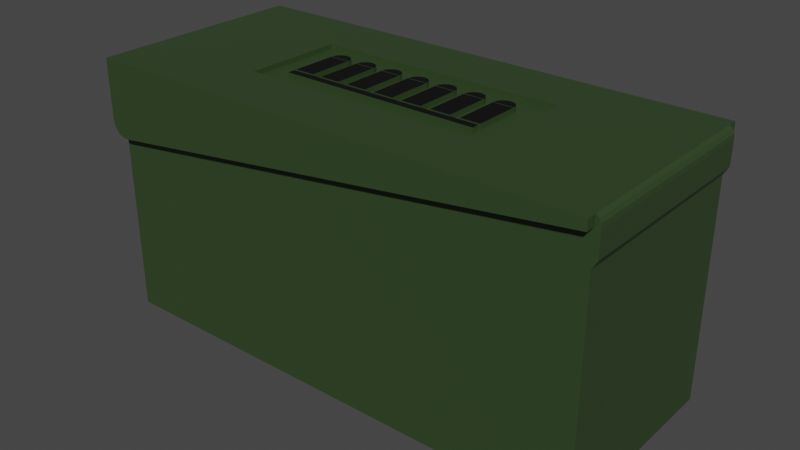 # Source: Ammo-Item-Standard.blend  (saved by Blender 2.80.75; exported with 4.5.12 LTS)
import bpy
from mathutils import Matrix  # noqa: F401  (used for matrix-valued properties, if any)

bpy.ops.wm.read_factory_settings(use_empty=True)
scene = bpy.context.scene
scene.name = 'Scene'

# ---- collections
col_collection = bpy.data.collections.new('Collection'); scene.collection.children.link(col_collection)

# ---- materials (node trees are filled in below, after node groups)
mat_small_ammo_box = bpy.data.materials.new('Small Ammo Box')
mat_small_ammo_box.alpha_threshold = 0.0
mat_small_ammo_box.use_transparent_shadow = False
mat_small_ammo_box.line_color = (0.0, 0.0, 0.0, 1.0)
mat_small_ammo_box_logo = bpy.data.materials.new('Small Ammo Box Logo')
mat_small_ammo_box_logo.use_transparent_shadow = False

# ---- material node trees
mat_small_ammo_box.use_nodes = True; mat_small_ammo_box.node_tree.nodes.clear()
_N = mat_small_ammo_box.node_tree.nodes; _L = mat_small_ammo_box.node_tree.links
n0 = _N.new('ShaderNodeOutputMaterial'); n0.name = 'Material Output'; n0.location = (300, 300)
n1 = _N.new('ShaderNodeBsdfPrincipled'); n1.name = 'Principled BSDF'; n1.location = (10, 300)
n1.distribution = 'GGX'
n1.subsurface_method = 'BURLEY'
n1.inputs[0].default_value = (0.03212, 0.06071, 0.02084, 1.0)
n1.inputs[2].default_value = 0.4
n1.inputs[3].default_value = 1.45
n1.inputs[27].default_value = (0.0, 0.0, 0.0, 1.0)
n1.inputs[28].default_value = 1.0
_L.new(n1.outputs[0], n0.inputs[0])
n0.is_active_output = True
mat_small_ammo_box_logo.use_nodes = True; mat_small_ammo_box_logo.node_tree.nodes.clear()
_N = mat_small_ammo_box_logo.node_tree.nodes; _L = mat_small_ammo_box_logo.node_tree.links
n0 = _N.new('ShaderNodeOutputMaterial'); n0.name = 'Material Output'; n0.location = (300, 300)
n1 = _N.new('ShaderNodeBsdfPrincipled'); n1.name = 'Principled BSDF'; n1.location = (10, 300)
n1.distribution = 'GGX'
n1.subsurface_method = 'BURLEY'
n1.inputs[0].default_value = (0.0, 0.0, 0.0, 1.0)
n1.inputs[3].default_value = 1.45
n1.inputs[27].default_value = (0.0, 0.0, 0.0, 1.0)
n1.inputs[28].default_value = 1.0
_L.new(n1.outputs[0], n0.inputs[0])
n0.is_active_output = True

# ---- world
world_world = bpy.data.worlds.new('World'); scene.world = world_world
world_world.use_nodes = True; world_world.node_tree.nodes.clear()
_N = world_world.node_tree.nodes; _L = world_world.node_tree.links
n0 = _N.new('ShaderNodeOutputWorld'); n0.name = 'World Output'; n0.location = (300, 300)
n1 = _N.new('ShaderNodeBackground'); n1.name = 'Background'; n1.location = (10, 300)
n1.inputs[0].default_value = (0.05088, 0.05088, 0.05088, 1.0)
_L.new(n1.outputs[0], n0.inputs[0])
n0.is_active_output = True
world_world.color = (0.05088, 0.05088, 0.05088)
world_world.use_sun_shadow = False
world_world.sun_shadow_jitter_overblur = 0.0

# ---- meshes
me_ammo_item_standard_002 = bpy.data.meshes.new('Ammo-Item-Standard.002')
me_ammo_item_standard_002.from_pydata([(1.0, -0.325, 2.6), (-1.0, -0.325, 2.6), (1.0, -0.325, 2.55), (-1.0, -0.325, 2.55), (-1.0, -0.25, 2.6), (-1.0, -0.25, 2.55), (1.0, -0.25, 2.6), (1.0, -0.25, 2.55), (-0.8, 0.225, 2.6), (-0.8, -0.225, 2.6), (-0.8, 0.225, 2.55), (-0.8, -0.225, 2.55), (-1.0, -0.225, 2.6), (-1.0, -0.225, 2.55), (-1.0, 0.225, 2.6), (-1.0, 0.225, 2.55), (0.8, 0.235, 2.6), (0.8099, 0.2784, 2.6), (0.8, 0.235, 2.55), (0.8099, 0.2784, 2.55), (0.8377, 0.3132, 2.6), (0.8377, 0.3132, 2.55), (0.8777, 0.3325, 2.6), (0.8777, 0.3325, 2.55), (0.9223, 0.3325, 2.6), (0.9223, 0.3325, 2.55), (0.9623, 0.3132, 2.6), (0.9623, 0.3132, 2.55), (0.9901, 0.2784, 2.6), (0.9901, 0.2784, 2.55), (1.0, 0.235, 2.55), (1.0, 0.235, 2.6), (1.0, -0.225, 2.6), (0.8, -0.225, 2.6), (1.0, -0.225, 2.55), (0.8, -0.225, 2.55), (0.8, 0.225, 2.6), (0.8, 0.225, 2.55), (1.0, 0.225, 2.6), (1.0, 0.225, 2.55), (-1.0, 0.235, 2.6), (-0.9901, 0.2784, 2.6), (-1.0, 0.235, 2.55), (-0.9901, 0.2784, 2.55), (-0.9623, 0.3132, 2.6), (-0.9623, 0.3132, 2.55), (-0.9223, 0.3325, 2.6), (-0.9223, 0.3325, 2.55), (-0.8777, 0.3325, 2.6), (-0.8777, 0.3325, 2.55), (-0.8377, 0.3132, 2.6), (-0.8377, 0.3132, 2.55), (-0.8099, 0.2784, 2.6), (-0.8099, 0.2784, 2.55), (-0.8, 0.235, 2.55), (-0.8, 0.235, 2.6), (0.7, 0.235, 2.6), (0.5, 0.235, 2.6), (0.7, 0.235, 2.55), (0.5, 0.235, 2.55), (0.5099, 0.2784, 2.6), (0.5099, 0.2784, 2.55), (0.5377, 0.3132, 2.6), (0.5377, 0.3132, 2.55), (0.5777, 0.3325, 2.6), (0.5777, 0.3325, 2.55), (0.6223, 0.3325, 2.6), (0.6223, 0.3325, 2.55), (0.6623, 0.3132, 2.6), (0.6623, 0.3132, 2.55), (0.6901, 0.2784, 2.6), (0.6901, 0.2784, 2.55), (0.7, 0.225, 2.6), (0.7, -0.225, 2.6), (0.7, 0.225, 2.55), (0.7, -0.225, 2.55), (0.5, -0.225, 2.6), (0.5, -0.225, 2.55), (0.5, 0.225, 2.6), (0.5, 0.225, 2.55), (0.4, 0.235, 2.6), (0.2, 0.235, 2.6), (0.4, 0.235, 2.55), (0.2, 0.235, 2.55), (0.2099, 0.2784, 2.6), (0.2099, 0.2784, 2.55), (0.2377, 0.3132, 2.6), (0.2377, 0.3132, 2.55), (0.2777, 0.3325, 2.6), (0.2777, 0.3325, 2.55), (0.3223, 0.3325, 2.6), (0.3223, 0.3325, 2.55), (0.3623, 0.3132, 2.6), (0.3623, 0.3132, 2.55), (0.3901, 0.2784, 2.6), (0.3901, 0.2784, 2.55), (0.4, 0.225, 2.6), (0.4, -0.225, 2.6), (0.4, 0.225, 2.55), (0.4, -0.225, 2.55), (0.2, -0.225, 2.6), (0.2, -0.225, 2.55), (0.2, 0.225, 2.6), (0.2, 0.225, 2.55), (-0.7, 0.235, 2.6), (-0.6901, 0.2784, 2.6), (-0.7, 0.235, 2.55), (-0.6901, 0.2784, 2.55), (-0.6623, 0.3132, 2.6), (-0.6623, 0.3132, 2.55), (-0.6223, 0.3325, 2.6), (-0.6223, 0.3325, 2.55), (-0.5777, 0.3325, 2.6), (-0.5777, 0.3325, 2.55), (-0.5377, 0.3132, 2.6), (-0.5377, 0.3132, 2.55), (-0.5099, 0.2784, 2.6), (-0.5099, 0.2784, 2.55), (-0.5, 0.235, 2.55), (-0.5, 0.235, 2.6), (-0.7, 0.225, 2.6), (-0.5, 0.225, 2.6), (-0.7, 0.225, 2.55), (-0.5, 0.225, 2.55), (-0.5, -0.225, 2.6), (-0.5, -0.225, 2.55), (-0.7, -0.225, 2.6), (-0.7, -0.225, 2.55), (-0.4, 0.235, 2.6), (-0.3901, 0.2784, 2.6), (-0.4, 0.235, 2.55), (-0.3901, 0.2784, 2.55), (-0.3623, 0.3132, 2.6), (-0.3623, 0.3132, 2.55), (-0.3223, 0.3325, 2.6), (-0.3223, 0.3325, 2.55), (-0.2777, 0.3325, 2.6), (-0.2777, 0.3325, 2.55), (-0.2377, 0.3132, 2.6), (-0.2377, 0.3132, 2.55), (-0.2099, 0.2784, 2.6), (-0.2099, 0.2784, 2.55), (-0.2, 0.235, 2.55), (-0.2, 0.235, 2.6), (-0.4, -0.225, 2.6), (-0.4, 0.225, 2.6), (-0.4, -0.225, 2.55), (-0.4, 0.225, 2.55), (-0.2, 0.225, 2.6), (-0.2, 0.225, 2.55), (-0.2, -0.225, 2.6), (-0.2, -0.225, 2.55), (0.1, -0.225, 2.6), (-0.1, -0.225, 2.6), (0.1, -0.225, 2.55), (-0.1, -0.225, 2.55), (-0.1, 0.225, 2.6), (-0.1, 0.225, 2.55), (0.1, 0.225, 2.6), (0.1, 0.225, 2.55), (0.1, 0.235, 2.6), (-0.1, 0.235, 2.6), (0.1, 0.235, 2.55), (-0.1, 0.235, 2.55), (-0.0901, 0.2784, 2.6), (-0.0901, 0.2784, 2.55), (-0.06235, 0.3132, 2.6), (-0.06235, 0.3132, 2.55), (-0.02225, 0.3325, 2.6), (-0.02225, 0.3325, 2.55), (0.02225, 0.3325, 2.6), (0.02225, 0.3325, 2.55), (0.06235, 0.3132, 2.6), (0.06235, 0.3132, 2.55), (0.0901, 0.2784, 2.6), (0.0901, 0.2784, 2.55), (-1.25, 0.5, 2.6), (-1.25, -0.5, 2.6), (-1.25, 0.5, 2.55), (-1.25, -0.5, 2.55), (1.25, -0.5, 2.6), (1.25, -0.5, 2.55), (1.25, 0.5, 2.6), (1.25, 0.5, 2.55), (-2.55, -1.1, 2.6), (-2.55, 1.1, 2.6), (2.5, 1.1, 2.6), (2.5, 1.0, 2.6), (2.5, -1.0, 2.6), (2.5, -1.1, 2.6), (2.55, -1.0, 2.26), (2.5, -1.0, 2.173), (2.55, 1.0, 2.26), (2.5, 1.0, 2.173), (2.55, 1.0, 2.5), (2.5, 1.0, 2.5), (-2.374, 1.0, 1.846), (2.5, 1.0, 0.0), (-2.5, 1.0, 0.0), (-2.5, 1.0, 1.886), (-2.463, 1.0, 1.86), (-2.419, 1.0, 1.847), (2.528, 1.0, 2.573), (2.546, 1.0, 2.539), (2.528, -1.0, 2.573), (2.546, -1.0, 2.539), (2.55, -1.0, 2.5), (2.5, -1.0, 2.5), (2.5, -1.1, 2.5), (2.5, 1.1, 2.5), (2.5, -1.0, 0.0), (-2.527, -1.0, 1.919), (-2.544, -1.0, 1.958), (-2.5, -1.0, 1.886), (-2.55, -1.0, 2.0), (-2.5, -1.0, 2.5), (-2.55, -1.0, 2.5), (-2.544, 1.0, 1.958), (-2.55, 1.0, 2.0), (-2.5, 1.0, 2.5), (-2.55, 1.0, 2.5), (-2.527, 1.0, 1.919), (-2.5, -1.0, 0.0), (-2.515, 1.1, 1.902), (-2.476, 1.1, 1.867), (-2.427, 1.1, 1.848), (-2.374, 1.1, 1.846), (-2.541, 1.1, 1.948), (-2.55, 1.1, 2.0), (-2.55, -1.1, 2.0), (-2.541, -1.1, 1.948), (-2.515, -1.1, 1.902), (-2.476, -1.1, 1.867), (-2.463, -1.0, 1.86), (-2.427, -1.1, 1.848), (-2.419, -1.0, 1.847), (-2.374, -1.1, 1.846), (-2.374, -1.0, 1.846)], [], [(0, 1, 2), (2, 1, 3), (1, 4, 3), (3, 4, 5), (4, 6, 5), (5, 6, 7), (6, 0, 7), (7, 0, 2), (8, 9, 10), (10, 9, 11), (9, 12, 11), (11, 12, 13), (12, 14, 13), (13, 14, 15), (14, 8, 15), (15, 8, 10), (16, 17, 18), (18, 17, 19), (19, 17, 20), (19, 20, 21), (21, 20, 22), (21, 22, 23), (23, 22, 24), (23, 24, 25), (25, 24, 26), (25, 26, 27), (27, 26, 28), (27, 28, 29), (29, 28, 30), (30, 28, 31), (31, 16, 30), (30, 16, 18), (32, 33, 34), (34, 33, 35), (33, 36, 35), (35, 36, 37), (36, 38, 37), (37, 38, 39), (38, 32, 39), (39, 32, 34), (40, 41, 42), (42, 41, 43), (43, 41, 44), (43, 44, 45), (45, 44, 46), (45, 46, 47), (47, 46, 48), (47, 48, 49), (49, 48, 50), (49, 50, 51), (51, 50, 52), (51, 52, 53), (53, 52, 54), (54, 52, 55), (55, 40, 54), (54, 40, 42), (56, 57, 58), (58, 57, 59), (57, 60, 59), (59, 60, 61), (61, 60, 62), (61, 62, 63), (63, 62, 64), (63, 64, 65), (65, 64, 66), (65, 66, 67), (67, 66, 68), (67, 68, 69), (69, 68, 70), (69, 70, 71), (71, 70, 58), (58, 70, 56), (72, 73, 74), (74, 73, 75), (73, 76, 75), (75, 76, 77), (76, 78, 77), (77, 78, 79), (78, 72, 79), (79, 72, 74), (80, 81, 82), (82, 81, 83), (81, 84, 83), (83, 84, 85), (85, 84, 86), (85, 86, 87), (87, 86, 88), (87, 88, 89), (89, 88, 90), (89, 90, 91), (91, 90, 92), (91, 92, 93), (93, 92, 94), (93, 94, 95), (95, 94, 82), (82, 94, 80), (96, 97, 98), (98, 97, 99), (97, 100, 99), (99, 100, 101), (100, 102, 101), (101, 102, 103), (102, 96, 103), (103, 96, 98), (104, 105, 106), (106, 105, 107), (107, 105, 108), (107, 108, 109), (109, 108, 110), (109, 110, 111), (111, 110, 112), (111, 112, 113), (113, 112, 114), (113, 114, 115), (115, 114, 116), (115, 116, 117), (117, 116, 118), (118, 116, 119), (119, 104, 118), (118, 104, 106), (120, 121, 122), (122, 121, 123), (121, 124, 123), (123, 124, 125), (124, 126, 125), (125, 126, 127), (126, 120, 127), (127, 120, 122), (128, 129, 130), (130, 129, 131), (131, 129, 132), (131, 132, 133), (133, 132, 134), (133, 134, 135), (135, 134, 136), (135, 136, 137), (137, 136, 138), (137, 138, 139), (139, 138, 140), (139, 140, 141), (141, 140, 142), (142, 140, 143), (143, 128, 142), (142, 128, 130), (144, 145, 146), (146, 145, 147), (145, 148, 147), (147, 148, 149), (148, 150, 149), (149, 150, 151), (150, 144, 151), (151, 144, 146), (152, 153, 154), (154, 153, 155), (153, 156, 155), (155, 156, 157), (156, 158, 157), (157, 158, 159), (158, 152, 159), (159, 152, 154), (160, 161, 162), (162, 161, 163), (161, 164, 163), (163, 164, 165), (165, 164, 166), (165, 166, 167), (167, 166, 168), (167, 168, 169), (169, 168, 170), (169, 170, 171), (171, 170, 172), (171, 172, 173), (173, 172, 174), (173, 174, 175), (175, 174, 162), (162, 174, 160), (176, 177, 178), (178, 177, 179), (177, 180, 179), (179, 180, 181), (180, 182, 181), (181, 182, 183), (182, 176, 183), (183, 176, 178), (178, 171, 183), (183, 171, 89), (183, 89, 91), (179, 15, 178), (178, 15, 42), (178, 42, 43), (181, 3, 179), (179, 3, 5), (179, 5, 13), (13, 5, 11), (11, 5, 127), (11, 127, 10), (10, 127, 122), (10, 122, 54), (54, 122, 106), (54, 106, 53), (53, 106, 107), (53, 107, 51), (51, 107, 109), (51, 109, 49), (49, 109, 111), (49, 111, 178), (178, 111, 113), (178, 113, 135), (135, 113, 133), (133, 113, 115), (133, 115, 131), (131, 115, 117), (131, 117, 130), (130, 117, 118), (130, 118, 147), (147, 118, 123), (147, 123, 146), (146, 123, 125), (146, 125, 5), (5, 125, 127), (183, 39, 181), (181, 39, 34), (181, 34, 7), (7, 34, 35), (7, 35, 75), (75, 35, 74), (74, 35, 37), (74, 37, 58), (58, 37, 18), (58, 18, 71), (71, 18, 19), (71, 19, 69), (69, 19, 21), (69, 21, 67), (67, 21, 23), (67, 23, 183), (183, 23, 25), (183, 25, 27), (165, 141, 163), (163, 141, 142), (163, 142, 157), (157, 142, 149), (157, 149, 155), (155, 149, 151), (155, 151, 5), (5, 151, 146), (141, 165, 139), (139, 165, 167), (139, 167, 137), (137, 167, 169), (137, 169, 178), (178, 169, 171), (89, 171, 87), (87, 171, 173), (87, 173, 85), (85, 173, 175), (85, 175, 83), (83, 175, 162), (83, 162, 103), (103, 162, 159), (103, 159, 101), (101, 159, 154), (101, 154, 7), (7, 154, 155), (7, 155, 5), (162, 163, 159), (159, 163, 157), (147, 149, 130), (130, 149, 142), (135, 137, 178), (122, 123, 106), (106, 123, 118), (103, 98, 83), (83, 98, 82), (82, 98, 79), (82, 79, 59), (59, 79, 74), (59, 74, 58), (79, 98, 77), (77, 98, 99), (77, 99, 7), (7, 99, 101), (93, 63, 91), (91, 63, 65), (91, 65, 183), (183, 65, 67), (63, 93, 61), (61, 93, 95), (61, 95, 59), (59, 95, 82), (75, 77, 7), (54, 42, 10), (10, 42, 15), (43, 45, 178), (178, 45, 47), (178, 47, 49), (37, 39, 18), (18, 39, 30), (30, 39, 183), (30, 183, 29), (29, 183, 27), (13, 15, 179), (7, 2, 181), (181, 2, 3), (184, 177, 185), (185, 177, 176), (185, 176, 186), (186, 176, 182), (186, 182, 187), (187, 182, 180), (187, 180, 188), (188, 180, 189), (189, 180, 177), (189, 177, 184), (161, 160, 164), (164, 160, 174), (164, 174, 166), (166, 174, 172), (166, 172, 168), (168, 172, 170), (153, 152, 156), (156, 152, 158), (144, 150, 145), (145, 150, 148), (128, 143, 129), (129, 143, 140), (129, 140, 132), (132, 140, 138), (132, 138, 134), (134, 138, 136), (121, 120, 124), (124, 120, 126), (104, 119, 105), (105, 119, 116), (105, 116, 108), (108, 116, 114), (108, 114, 110), (110, 114, 112), (96, 102, 97), (97, 102, 100), (81, 80, 84), (84, 80, 86), (86, 80, 88), (88, 80, 90), (90, 80, 92), (92, 80, 94), (72, 78, 73), (73, 78, 76), (57, 56, 60), (60, 56, 62), (62, 56, 64), (64, 56, 66), (66, 56, 68), (68, 56, 70), (40, 55, 41), (41, 55, 52), (41, 52, 44), (44, 52, 50), (44, 50, 46), (46, 50, 48), (33, 32, 36), (36, 32, 38), (28, 26, 31), (31, 26, 24), (31, 24, 16), (16, 24, 22), (16, 22, 20), (20, 17, 16), (8, 14, 9), (9, 14, 12), (190, 191, 192), (192, 191, 193), (194, 192, 195), (195, 192, 193), (195, 193, 196), (196, 193, 197), (196, 197, 198), (199, 200, 198), (198, 200, 201), (198, 201, 196), (187, 202, 195), (195, 202, 203), (195, 203, 194), (188, 204, 187), (187, 204, 202), (202, 204, 205), (202, 205, 203), (203, 205, 194), (194, 205, 206), (207, 188, 208), (208, 188, 189), (187, 195, 186), (186, 195, 209), (192, 194, 190), (190, 194, 206), (191, 210, 193), (193, 210, 197), (211, 212, 213), (213, 212, 214), (213, 214, 215), (215, 214, 216), (217, 199, 218), (218, 199, 219), (218, 219, 220), (217, 221, 199), (216, 220, 215), (215, 220, 219), (198, 222, 199), (199, 222, 213), (199, 213, 219), (219, 213, 215), (221, 223, 199), (199, 223, 224), (199, 224, 200), (200, 224, 225), (200, 225, 201), (201, 225, 226), (201, 226, 196), (223, 221, 227), (227, 221, 217), (227, 217, 228), (228, 217, 218), (214, 212, 229), (229, 212, 230), (230, 212, 211), (230, 211, 231), (231, 211, 213), (231, 213, 232), (232, 213, 233), (232, 233, 234), (234, 233, 235), (234, 235, 236), (236, 235, 237), (195, 196, 209), (209, 196, 226), (225, 224, 226), (226, 224, 223), (226, 223, 227), (227, 228, 226), (226, 228, 209), (209, 228, 185), (209, 185, 186), (1, 0, 4), (4, 0, 6), (237, 207, 236), (236, 207, 208), (214, 229, 216), (216, 229, 184), (216, 184, 185), (216, 185, 220), (220, 185, 228), (220, 228, 218), (189, 184, 208), (208, 184, 229), (208, 229, 236), (236, 229, 230), (236, 230, 231), (231, 232, 236), (236, 232, 234), (190, 207, 191), (191, 207, 237), (191, 237, 210), (210, 237, 222), (222, 237, 235), (222, 235, 233), (190, 206, 207), (207, 206, 205), (207, 205, 204), (204, 188, 207), (233, 213, 222), (198, 197, 222), (222, 197, 210)])
me_ammo_item_standard_002.polygons.foreach_set('material_index', [0, 0, 0, 0, 0, 0, 0, 0, 0, 0, 0, 0, 0, 0, 0, 0, 0, 0, 0, 0, 0, 0, 0, 0, 0, 0, 0, 0, 0, 0, 0, 0, 0, 0, 0, 0, 0, 0, 0, 0, 0, 0, 0, 0, 0, 0, 0, 0, 0, 0, 0, 0, 0, 0, 0, 0, 0, 0, 0, 0, 0, 0, 0, 0, 0, 0, 0, 0, 0, 0, 0, 0, 0, 0, 0, 0, 0, 0, 0, 0, 0, 0, 0, 0, 0, 0, 0, 0, 0, 0, 0, 0, 0, 0, 0, 0, 0, 0, 0, 0, 0, 0, 0, 0, 0, 0, 0, 0, 0, 0, 0, 0, 0, 0, 0, 0, 0, 0, 0, 0, 0, 0, 0, 0, 0, 0, 0, 0, 0, 0, 0, 0, 0, 0, 0, 0, 0, 0, 0, 0, 0, 0, 0, 0, 0, 0, 0, 0, 0, 0, 0, 0, 0, 0, 0, 0, 0, 0, 0, 0, 0, 0, 0, 0, 0, 0, 0, 0, 0, 0, 0, 0, 0, 0, 0, 0, 0, 0, 0, 0, 0, 0, 0, 0, 0, 0, 0, 0, 0, 0, 0, 0, 0, 0, 0, 0, 0, 0, 0, 0, 0, 0, 0, 0, 0, 0, 0, 0, 0, 0, 0, 0, 0, 0, 0, 0, 0, 0, 0, 0, 0, 0, 0, 0, 0, 0, 0, 0, 0, 0, 0, 0, 0, 0, 0, 0, 0, 0, 0, 0, 0, 0, 0, 0, 0, 0, 0, 0, 0, 0, 0, 0, 0, 0, 0, 0, 0, 0, 0, 0, 0, 0, 0, 0, 0, 0, 0, 0, 0, 0, 0, 0, 0, 0, 0, 0, 0, 0, 0, 0, 0, 0, 0, 0, 0, 0, 0, 0, 0, 0, 0, 0, 0, 0, 0, 0, 0, 0, 0, 0, 0, 0, 0, 0, 0, 0, 0, 0, 0, 0, 0, 0, 0, 0, 1, 1, 1, 1, 1, 1, 1, 1, 1, 1, 1, 1, 1, 1, 1, 1, 1, 1, 1, 1, 1, 1, 1, 1, 1, 1, 1, 1, 1, 1, 1, 1, 1, 1, 1, 1, 1, 1, 1, 1, 1, 1, 1, 1, 1, 1, 1, 1, 1, 1, 1, 1, 1, 1, 1, 1, 0, 0, 0, 0, 0, 0, 0, 0, 0, 0, 0, 0, 0, 0, 0, 0, 0, 0, 0, 0, 0, 0, 0, 0, 0, 0, 0, 0, 0, 0, 0, 0, 0, 0, 0, 0, 0, 0, 0, 0, 0, 0, 0, 0, 0, 0, 0, 0, 0, 0, 0, 0, 0, 0, 0, 0, 0, 0, 0, 0, 0, 0, 0, 0, 0, 0, 0, 0, 0, 0, 0, 0, 1, 1, 0, 0, 0, 0, 0, 0, 0, 0, 0, 0, 0, 0, 0, 0, 0, 0, 0, 0, 0, 0, 0, 0, 0, 0, 0, 0, 0, 0])
me_ammo_item_standard_002.materials.append(mat_small_ammo_box)
me_ammo_item_standard_002.materials.append(mat_small_ammo_box_logo)
me_ammo_item_standard_002.use_remesh_preserve_volume = False
me_ammo_item_standard_002.use_remesh_preserve_attributes = False
me_ammo_item_standard_002.use_mirror_vertex_groups = False
me_ammo_item_standard_002.update()

# ---- objects
ob_ammo_item_standard = bpy.data.objects.new('Ammo-Item-Standard', me_ammo_item_standard_002)

# ---- transforms, parenting, visibility, modifiers, constraints
ob_ammo_item_standard.location = (0.0, 0.0, 0.0)
ob_ammo_item_standard.lineart.crease_threshold = 0.0

# ---- collection membership
col_collection.objects.link(ob_ammo_item_standard)

# ---- scene / render settings (as saved in the file)
scene.frame_start = 1; scene.frame_end = 250; scene.frame_set(1)
scene.render.engine = 'BLENDER_EEVEE_NEXT'
scene.cycles.use_denoising = False
scene.cycles.samples = 128
scene.cycles.sampling_pattern = 'TABULATED_SOBOL'
scene.cycles.use_adaptive_sampling = False
scene.cycles.use_light_tree = False
scene.view_settings.view_transform = 'Filmic'
bpy.context.view_layer.update()

# ---- added for rendering (the .blend has no active camera and no usable light): camera, sun
cam_auto = bpy.data.cameras.new('AutoCamera')
cam_auto.lens = 50.0
cam_auto.sensor_width = 36.0
cam_auto.clip_end = 1000.0
ob_auto_camera = bpy.data.objects.new('AutoCamera', cam_auto)
scene.collection.objects.link(ob_auto_camera)
ob_auto_camera.location = (5.67412, -6.80895, 5.8393)
ob_auto_camera.rotation_euler = (1.09748, -7.21219e-08, 0.694738)
scene.camera = ob_auto_camera
light_auto_sun = bpy.data.lights.new('AutoSun', 'SUN')
light_auto_sun.energy = 3.0
light_auto_sun.angle = 0.0523599
ob_auto_sun = bpy.data.objects.new('AutoSun', light_auto_sun)
scene.collection.objects.link(ob_auto_sun)
ob_auto_sun.rotation_euler = (0.872665, 0.174533, 0.523599)
bpy.context.view_layer.update()
